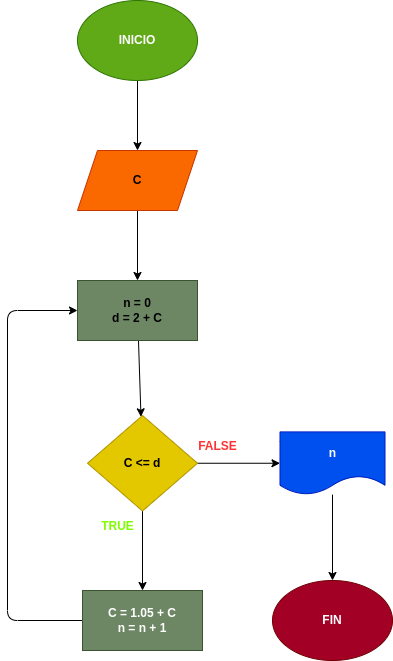

The diagram above was exported from draw.io. Its source (the exported page's mxGraphModel, read from the mxfile embedded in the PNG):
<mxGraphModel dx="656" dy="407" grid="1" gridSize="10" guides="1" tooltips="1" connect="1" arrows="1" fold="1" page="1" pageScale="1" pageWidth="827" pageHeight="1169" math="0" shadow="0">
  <root>
    <mxCell id="0" />
    <mxCell id="1" parent="0" />
    <mxCell id="4" value="" style="edgeStyle=none;html=1;" edge="1" parent="1" source="2" target="3">
      <mxGeometry relative="1" as="geometry" />
    </mxCell>
    <mxCell id="2" value="&lt;b&gt;INICIO&lt;/b&gt;" style="ellipse;whiteSpace=wrap;html=1;fillColor=#60a917;fontColor=#ffffff;strokeColor=#2D7600;" vertex="1" parent="1">
      <mxGeometry x="280" y="170" width="120" height="80" as="geometry" />
    </mxCell>
    <mxCell id="6" value="" style="edgeStyle=none;html=1;" edge="1" parent="1" source="3" target="5">
      <mxGeometry relative="1" as="geometry" />
    </mxCell>
    <mxCell id="3" value="&lt;b&gt;C&lt;br&gt;&lt;/b&gt;" style="shape=parallelogram;perimeter=parallelogramPerimeter;whiteSpace=wrap;html=1;fixedSize=1;fillColor=#fa6800;strokeColor=#C73500;fontColor=#000000;" vertex="1" parent="1">
      <mxGeometry x="280" y="320" width="120" height="60" as="geometry" />
    </mxCell>
    <mxCell id="8" value="" style="edgeStyle=none;html=1;" edge="1" parent="1" source="5" target="7">
      <mxGeometry relative="1" as="geometry" />
    </mxCell>
    <mxCell id="5" value="&lt;b style=&quot;border-color: rgb(0, 0, 0); color: rgb(0, 0, 0); font-family: Helvetica; font-size: 12px; font-style: normal; font-variant-ligatures: normal; font-variant-caps: normal; letter-spacing: normal; orphans: 2; text-align: center; text-indent: 0px; text-transform: none; widows: 2; word-spacing: 0px; -webkit-text-stroke-width: 0px; text-decoration-thickness: initial; text-decoration-style: initial; text-decoration-color: initial;&quot;&gt;n = 0&lt;br style=&quot;border-color: rgb(0, 0, 0);&quot;&gt;d = 2 + C&lt;/b&gt;" style="whiteSpace=wrap;html=1;fillColor=#6d8764;strokeColor=#3A5431;fontColor=#ffffff;" vertex="1" parent="1">
      <mxGeometry x="280" y="450" width="120" height="60" as="geometry" />
    </mxCell>
    <mxCell id="10" value="" style="edgeStyle=none;html=1;" edge="1" parent="1" source="7" target="9">
      <mxGeometry relative="1" as="geometry" />
    </mxCell>
    <mxCell id="13" value="" style="edgeStyle=none;html=1;" edge="1" parent="1" source="7" target="12">
      <mxGeometry relative="1" as="geometry" />
    </mxCell>
    <mxCell id="7" value="&lt;b&gt;C &amp;lt;= d&lt;/b&gt;" style="rhombus;whiteSpace=wrap;html=1;fillColor=#e3c800;strokeColor=#B09500;fontColor=#000000;" vertex="1" parent="1">
      <mxGeometry x="290" y="585" width="110" height="95.5" as="geometry" />
    </mxCell>
    <mxCell id="11" style="edgeStyle=none;html=1;entryX=0;entryY=0.5;entryDx=0;entryDy=0;exitX=0;exitY=0.5;exitDx=0;exitDy=0;" edge="1" parent="1" source="9" target="5">
      <mxGeometry relative="1" as="geometry">
        <Array as="points">
          <mxPoint x="210" y="790" />
          <mxPoint x="210" y="480" />
        </Array>
      </mxGeometry>
    </mxCell>
    <mxCell id="9" value="&lt;b&gt;C = 1.05 + C&lt;br&gt;n = n + 1&lt;br&gt;&lt;/b&gt;" style="whiteSpace=wrap;html=1;fillColor=#6d8764;strokeColor=#3A5431;fontColor=#ffffff;" vertex="1" parent="1">
      <mxGeometry x="285" y="760" width="120" height="60" as="geometry" />
    </mxCell>
    <mxCell id="15" style="edgeStyle=none;html=1;" edge="1" parent="1" source="12" target="14">
      <mxGeometry relative="1" as="geometry" />
    </mxCell>
    <mxCell id="12" value="&lt;b&gt;n&lt;/b&gt;" style="shape=document;whiteSpace=wrap;html=1;boundedLbl=1;fillColor=#0050ef;strokeColor=#001DBC;fontColor=#ffffff;" vertex="1" parent="1">
      <mxGeometry x="482.5" y="601.38" width="105" height="62.75" as="geometry" />
    </mxCell>
    <mxCell id="14" value="&lt;b&gt;FIN&lt;/b&gt;" style="ellipse;whiteSpace=wrap;html=1;fillColor=#a20025;fontColor=#ffffff;strokeColor=#6F0000;" vertex="1" parent="1">
      <mxGeometry x="475" y="750" width="120" height="80" as="geometry" />
    </mxCell>
    <mxCell id="17" value="&lt;b&gt;&lt;font color=&quot;#ff3333&quot;&gt;FALSE&lt;/font&gt;&lt;/b&gt;" style="text;html=1;align=center;verticalAlign=middle;resizable=0;points=[];autosize=1;strokeColor=none;fillColor=none;" vertex="1" parent="1">
      <mxGeometry x="390" y="601.38" width="60" height="30" as="geometry" />
    </mxCell>
    <mxCell id="18" value="&lt;font color=&quot;#80ff00&quot;&gt;&lt;b&gt;TRUE&lt;/b&gt;&lt;/font&gt;" style="text;html=1;align=center;verticalAlign=middle;resizable=0;points=[];autosize=1;strokeColor=none;fillColor=none;fontColor=#FF3333;" vertex="1" parent="1">
      <mxGeometry x="290" y="680.5" width="60" height="30" as="geometry" />
    </mxCell>
  </root>
</mxGraphModel>